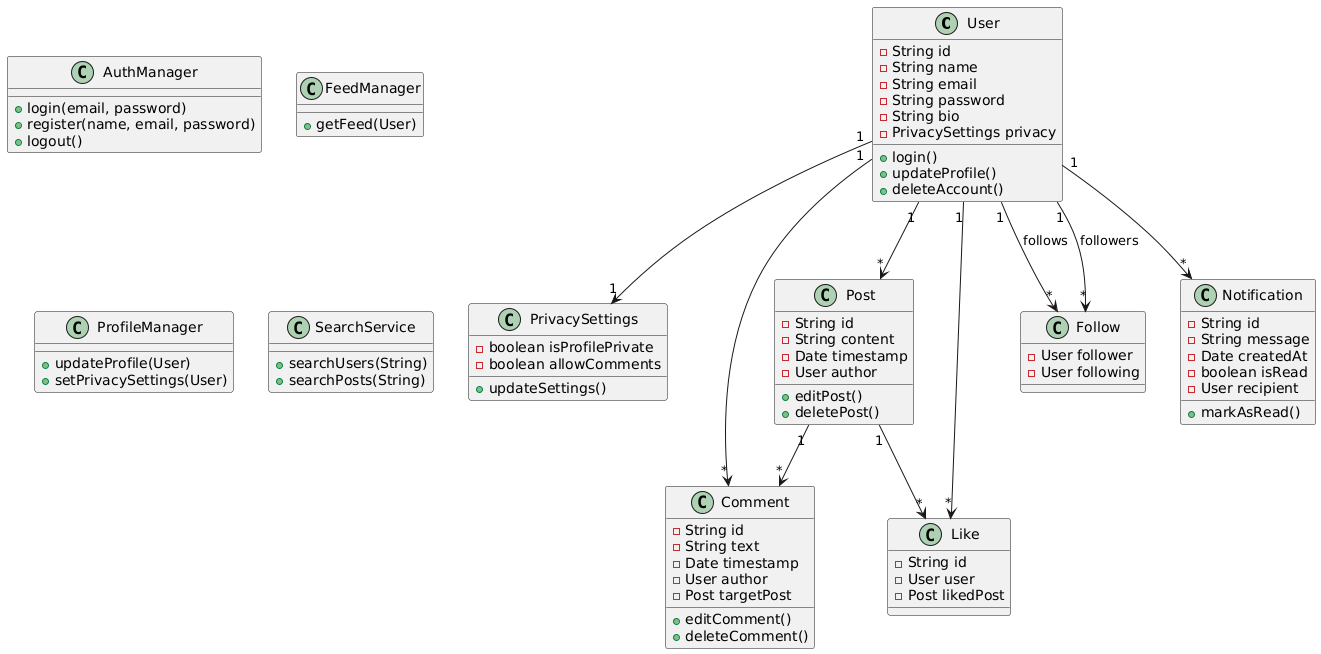

The diagram above was rendered by PlantUML. Its source (embedded in the PNG):
@startuml
' ==== Core User and Auth ====
class User {
  - String id
  - String name
  - String email
  - String password
  - String bio
  - PrivacySettings privacy
  + login()
  + updateProfile()
  + deleteAccount()
}

class AuthManager {
  + login(email, password)
  + register(name, email, password)
  + logout()
}

class PrivacySettings {
  - boolean isProfilePrivate
  - boolean allowComments
  + updateSettings()
}

User "1" --> "1" PrivacySettings

' ==== Content and Interactions ====
class Post {
  - String id
  - String content
  - Date timestamp
  - User author
  + editPost()
  + deletePost()
}

class Comment {
  - String id
  - String text
  - Date timestamp
  - User author
  - Post targetPost
  + editComment()
  + deleteComment()
}

class Like {
  - String id
  - User user
  - Post likedPost
}

User "1" --> "*" Post
User "1" --> "*" Comment
User "1" --> "*" Like
Post "1" --> "*" Comment
Post "1" --> "*" Like

' ==== Following System ====
class Follow {
  - User follower
  - User following
}

User "1" --> "*" Follow : follows
User "1" --> "*" Follow : followers

' ==== Notifications ====
class Notification {
  - String id
  - String message
  - Date createdAt
  - boolean isRead
  - User recipient
  + markAsRead()
}

User "1" --> "*" Notification

' ==== Controllers and Services ====
class FeedManager {
  + getFeed(User)
}

class ProfileManager {
  + updateProfile(User)
  + setPrivacySettings(User)
}

class SearchService {
  + searchUsers(String)
  + searchPosts(String)
}
@enduml